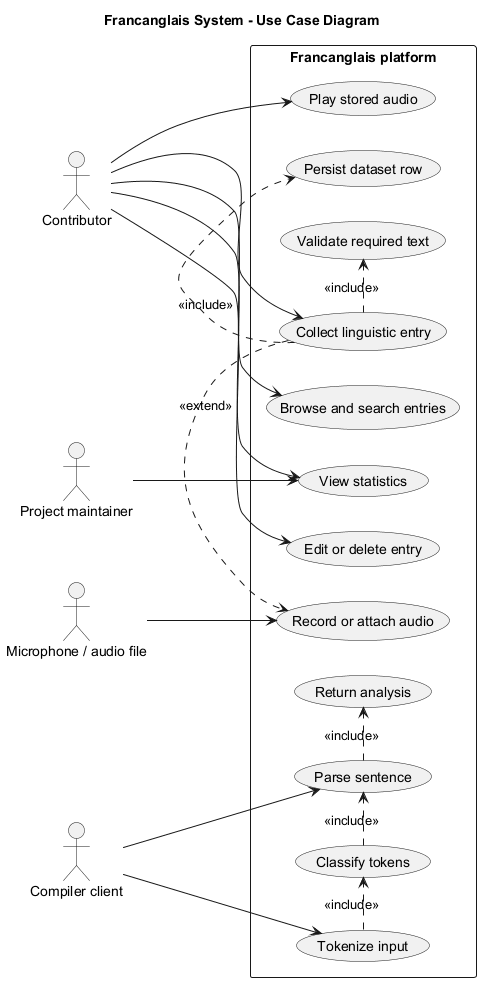

The diagram above was rendered by PlantUML. Its source (embedded in the PNG):
@startuml
title Francanglais System - Use Case Diagram
left to right direction
skinparam packageStyle rectangle

actor "Contributor" as contributor
actor "Project maintainer" as maintainer
actor "Microphone / audio file" as audio
actor "Compiler client" as client

rectangle "Francanglais platform" {
  usecase "Collect linguistic entry" as UC1
  usecase "Record or attach audio" as UC2
  usecase "Validate required text" as UC3
  usecase "Persist dataset row" as UC4
  usecase "Browse and search entries" as UC5
  usecase "Edit or delete entry" as UC6
  usecase "Play stored audio" as UC7
  usecase "View statistics" as UC8
  usecase "Tokenize input" as UC9
  usecase "Classify tokens" as UC10
  usecase "Parse sentence" as UC11
  usecase "Return analysis" as UC12
}

contributor --> UC1
contributor --> UC5
contributor --> UC6
contributor --> UC7
contributor --> UC8
audio --> UC2
maintainer --> UC8
client --> UC9
client --> UC11
UC1 .> UC3 : <<include>>
UC1 .> UC4 : <<include>>
UC1 .> UC2 : <<extend>>
UC9 .> UC10 : <<include>>
UC10 .> UC11 : <<include>>
UC11 .> UC12 : <<include>>
@enduml